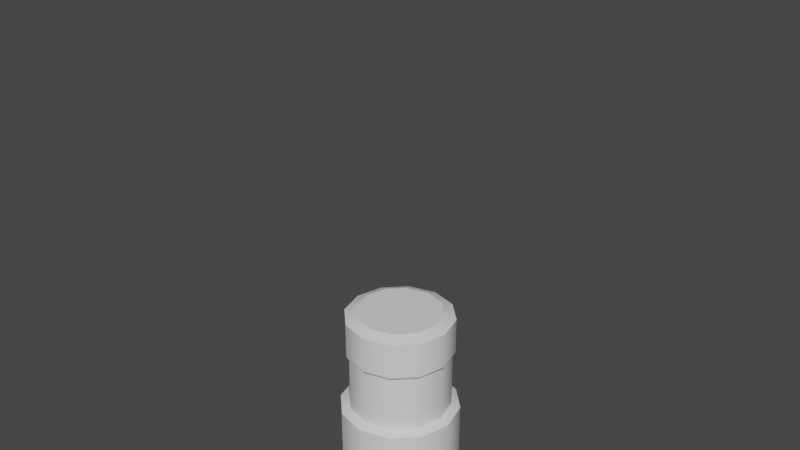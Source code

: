 # Source: up_cann01_A1_.blend  (saved by Blender 2.92.15; exported with 4.5.12 LTS)
import bpy
from mathutils import Matrix  # noqa: F401  (used for matrix-valued properties, if any)

bpy.ops.wm.read_factory_settings(use_empty=True)
scene = bpy.context.scene
scene.name = 'Scene'

# ---- collections
col_collection = bpy.data.collections.new('Collection'); scene.collection.children.link(col_collection)

# ---- materials (node trees are filled in below, after node groups)
mat_default = bpy.data.materials.new('default')
mat_default.use_transparent_shadow = False
mat_default.diffuse_color = (0.588, 0.588, 0.588, 1.0)
mat_default.roughness = 0.8586
mat_default.specular_intensity = 0.0
mat_default.metallic = 1.0
mat_ap_cans1 = bpy.data.materials.new('ap_cans1')
mat_ap_cans1.use_transparent_shadow = False

# ---- node groups
ng_auto_smooth = bpy.data.node_groups.new('Auto Smooth', 'GeometryNodeTree')
_s = ng_auto_smooth.interface.new_socket(name='Geometry', in_out='OUTPUT', socket_type='NodeSocketGeometry')
_s = ng_auto_smooth.interface.new_socket(name='Geometry', in_out='INPUT', socket_type='NodeSocketGeometry')
_s = ng_auto_smooth.interface.new_socket(name='Angle', in_out='INPUT', socket_type='NodeSocketFloat')
_s.subtype = 'ANGLE'
_s.min_value = 0.0
_s.max_value = 3.142
ng_auto_smooth.is_modifier = True
_N = ng_auto_smooth.nodes; _L = ng_auto_smooth.links
n0 = _N.new('NodeGroupOutput'); n0.name = 'Group Output'; n0.location = (480, -100)
n1 = _N.new('NodeGroupInput'); n1.name = 'Group Input'; n1.location = (-420, -300)
n2 = _N.new('NodeGroupInput'); n2.name = 'Group Input.001'; n2.location = (-60, -100)
n3 = _N.new('GeometryNodeSetShadeSmooth'); n3.name = 'Set Shade Smooth'; n3.location = (120, -100)
n3.domain = 'EDGE'
n4 = _N.new('GeometryNodeSetShadeSmooth'); n4.name = 'Set Shade Smooth.001'; n4.location = (300, -100)
n5 = _N.new('GeometryNodeInputMeshEdgeAngle'); n5.name = 'Edge Angle'; n5.location = (-420, -220)
n6 = _N.new('GeometryNodeInputEdgeSmooth'); n6.name = 'Is Edge Smooth'; n6.location = (-60, -160)
n7 = _N.new('GeometryNodeInputShadeSmooth'); n7.name = 'Is Face Smooth'; n7.location = (-240, -340)
n8 = _N.new('FunctionNodeBooleanMath'); n8.name = 'Boolean Math'; n8.location = (-60, -220)
n9 = _N.new('FunctionNodeCompare'); n9.name = 'Compare'; n9.location = (-240, -180)
n9.operation = 'LESS_EQUAL'
_L.new(n5.outputs[0], n9.inputs[0])
_L.new(n4.outputs[0], n0.inputs[0])
_L.new(n1.outputs[1], n9.inputs[1])
_L.new(n9.outputs[0], n8.inputs[0])
_L.new(n7.outputs[0], n8.inputs[1])
_L.new(n2.outputs[0], n3.inputs[0])
_L.new(n6.outputs[0], n3.inputs[1])
_L.new(n3.outputs[0], n4.inputs[0])
_L.new(n8.outputs[0], n3.inputs[2])
n0.is_active_output = True

# ---- material node trees
mat_default.use_nodes = True; mat_default.node_tree.nodes.clear()
_N = mat_default.node_tree.nodes; _L = mat_default.node_tree.links
n0 = _N.new('ShaderNodeBsdfPrincipled'); n0.name = 'Principled BSDF'; n0.location = (10, 300)
n0.distribution = 'GGX'
n0.subsurface_method = 'BURLEY'
n0.inputs[0].default_value = (0.588, 0.588, 0.588, 1.0)
n0.inputs[1].default_value = 1.0
n0.inputs[2].default_value = 0.8586
n0.inputs[3].default_value = 1.45
n0.inputs[13].default_value = 0.0
n0.inputs[27].default_value = (0.0, 0.0, 0.0, 1.0)
n1 = _N.new('ShaderNodeOutputMaterial'); n1.name = 'Material Output'; n1.location = (300, 300)
n2 = _N.new('ShaderNodeNormalMap'); n2.name = 'Normal Map'; n2.location = (-300, -300)
n2.label = 'Normal/Map'
_L.new(n0.outputs[0], n1.inputs[0])
_L.new(n2.outputs[0], n0.inputs[5])
n1.is_active_output = True
mat_ap_cans1.use_nodes = True; mat_ap_cans1.node_tree.nodes.clear()
_N = mat_ap_cans1.node_tree.nodes; _L = mat_ap_cans1.node_tree.links
n0 = _N.new('ShaderNodeBsdfPrincipled'); n0.name = 'Principled BSDF'; n0.location = (10, 300)
n0.distribution = 'GGX'
n0.subsurface_method = 'BURLEY'
n0.inputs[3].default_value = 1.45
n0.inputs[27].default_value = (0.0, 0.0, 0.0, 1.0)
n0.inputs[28].default_value = 1.0
n1 = _N.new('ShaderNodeOutputMaterial'); n1.name = 'Material Output'; n1.location = (300, 300)
_L.new(n0.outputs[0], n1.inputs[0])
n1.is_active_output = True

# ---- world
world_world = bpy.data.worlds.new('World'); scene.world = world_world
world_world.use_nodes = True; world_world.node_tree.nodes.clear()
_N = world_world.node_tree.nodes; _L = world_world.node_tree.links
n0 = _N.new('ShaderNodeOutputWorld'); n0.name = 'World Output'; n0.location = (300, 300)
n1 = _N.new('ShaderNodeBackground'); n1.name = 'Background'; n1.location = (10, 300)
n1.inputs[0].default_value = (0.05088, 0.05088, 0.05088, 1.0)
_L.new(n1.outputs[0], n0.inputs[0])
n0.is_active_output = True
world_world.color = (0.05088, 0.05088, 0.05088)
world_world.use_sun_shadow = False
world_world.sun_shadow_jitter_overblur = 0.0

# ---- meshes
me_mesh_002 = bpy.data.meshes.new('Mesh.002')
me_mesh_002.from_pydata([(3.343e-08, 6.411e-09, 0.1088), (3.343e-08, -9.282e-09, -0.2502), (0.0718, 6.411e-09, 0.1088), (-0.0359, -0.06218, 0.1088), (-0.0359, 0.06218, 0.1088)], [], [(3, 2, 0), (2, 3, 1), (4, 3, 0), (3, 4, 1), (2, 4, 0), (4, 2, 1)])
me_mesh_002.polygons.foreach_set('use_smooth', [True] * 6)
_uv = me_mesh_002.uv_layers.new(name='UVChannel_1')
_uv.uv.foreach_set('vector', [0.0, 0.0, 0.0, 0.0, 0.0, 0.0, 0.0, 0.0, 0.0, 0.0, 0.0, 0.0, 0.0, 0.0, 0.0, 0.0, 0.0, 0.0, 0.0, 0.0, 0.0, 0.0, 0.0, 0.0, 0.0, 0.0, 0.0, 0.0, 0.0, 0.0, 0.0, 0.0, 0.0, 0.0, 0.0, 0.0])
me_mesh_002.materials.append(mat_default)
me_mesh_002.use_remesh_fix_poles = True
me_mesh_002.use_remesh_preserve_attributes = False
me_mesh_002.use_mirror_vertex_groups = False
me_mesh_002.update()
me_mesh_002.normals_split_custom_set([tuple(v) for v in zip(*[iter([-0.4378, -0.7583, 0.483, 0.8756, 0.0, 0.483, 0.0, 0.0, 1.0, 0.8756, 0.0, 0.483, -0.4378, -0.7583, 0.483, 0.0, 1.463e-06, -1.0, -0.4378, 0.7583, 0.483, -0.4378, -0.7583, 0.483, 0.0, 0.0, 1.0, -0.4378, -0.7583, 0.483, -0.4378, 0.7583, 0.483, 0.0, 1.463e-06, -1.0, 0.8756, 0.0, 0.483, -0.4378, 0.7583, 0.483, 0.0, 0.0, 1.0, -0.4378, 0.7583, 0.483, 0.8756, 0.0, 0.483, 0.0, 1.463e-06, -1.0])] * 3)])
me_mesh_003 = bpy.data.meshes.new('Mesh.003')
me_mesh_003.from_pydata([(3.343e-08, 6.411e-09, 0.1088), (3.343e-08, -9.282e-09, -0.2502), (0.0718, 6.411e-09, 0.1088), (-0.0359, -0.06218, 0.1088), (-0.0359, 0.06218, 0.1088)], [], [(3, 2, 0), (2, 3, 1), (4, 3, 0), (3, 4, 1), (2, 4, 0), (4, 2, 1)])
me_mesh_003.polygons.foreach_set('use_smooth', [True] * 6)
_uv = me_mesh_003.uv_layers.new(name='UVChannel_1')
_uv.uv.foreach_set('vector', [0.0, 0.0, 0.0, 0.0, 0.0, 0.0, 0.0, 0.0, 0.0, 0.0, 0.0, 0.0, 0.0, 0.0, 0.0, 0.0, 0.0, 0.0, 0.0, 0.0, 0.0, 0.0, 0.0, 0.0, 0.0, 0.0, 0.0, 0.0, 0.0, 0.0, 0.0, 0.0, 0.0, 0.0, 0.0, 0.0])
me_mesh_003.materials.append(mat_default)
me_mesh_003.use_remesh_fix_poles = True
me_mesh_003.use_remesh_preserve_attributes = False
me_mesh_003.use_mirror_vertex_groups = False
me_mesh_003.update()
me_mesh_003.normals_split_custom_set([tuple(v) for v in zip(*[iter([-0.4378, -0.7583, 0.483, 0.8756, 0.0, 0.483, 0.0, 0.0, 1.0, 0.8756, 0.0, 0.483, -0.4378, -0.7583, 0.483, 0.0, 1.463e-06, -1.0, -0.4378, 0.7583, 0.483, -0.4378, -0.7583, 0.483, 0.0, 0.0, 1.0, -0.4378, -0.7583, 0.483, -0.4378, 0.7583, 0.483, 0.0, 1.463e-06, -1.0, 0.8756, 0.0, 0.483, -0.4378, 0.7583, 0.483, 0.0, 0.0, 1.0, -0.4378, 0.7583, 0.483, 0.8756, 0.0, 0.483, 0.0, 1.463e-06, -1.0])] * 3)])
me_mesh = bpy.data.meshes.new('Mesh')
me_mesh.from_pydata([(3.343e-08, 6.411e-09, 0.1088), (3.343e-08, -9.282e-09, -0.2502), (0.0718, 6.411e-09, 0.1088), (-0.0359, -0.06218, 0.1088), (-0.0359, 0.06218, 0.1088)], [], [(3, 2, 0), (2, 3, 1), (4, 3, 0), (3, 4, 1), (2, 4, 0), (4, 2, 1)])
_uv = me_mesh.uv_layers.new(name='UVChannel_1')
_uv.uv.foreach_set('vector', [0.0, 0.0, 0.0, 0.0, 0.0, 0.0, 0.0, 0.0, 0.0, 0.0, 0.0, 0.0, 0.0, 0.0, 0.0, 0.0, 0.0, 0.0, 0.0, 0.0, 0.0, 0.0, 0.0, 0.0, 0.0, 0.0, 0.0, 0.0, 0.0, 0.0, 0.0, 0.0, 0.0, 0.0, 0.0, 0.0])
me_mesh.materials.append(mat_default)
me_mesh.use_remesh_fix_poles = True
me_mesh.use_remesh_preserve_attributes = False
me_mesh.use_mirror_vertex_groups = False
me_mesh.update()
me_mesh.normals_split_custom_set([tuple(v) for v in zip(*[iter([0.0, 0.0, 1.0, 0.0, 0.0, 1.0, 0.0, 0.0, 1.0, 0.4975, -0.8617, -0.0995, 0.4975, -0.8617, -0.0995, 0.4975, -0.8617, -0.0995, 0.0, 0.0, 1.0, 0.0, 0.0, 1.0, 0.0, 0.0, 1.0, -0.995, 0.0, -0.0995, -0.995, 0.0, -0.0995, -0.995, 0.0, -0.0995, 0.0, 0.0, 1.0, 0.0, 0.0, 1.0, 0.0, 0.0, 1.0, 0.4975, 0.8617, -0.0995, 0.4975, 0.8617, -0.0995, 0.4975, 0.8617, -0.0995])] * 3)])
me_cylinder_001 = bpy.data.meshes.new('Cylinder.001')
me_cylinder_001.from_pydata([(-1.487e-08, 0.2173, 0.02283), (-1.487e-08, 0.2173, 0.2599), (0.1086, 0.1882, 0.02283), (0.1086, 0.1882, 0.2599), (0.1882, 0.1086, 0.02283), (0.1882, 0.1086, 0.2599), (0.2173, -1.748e-08, 0.02283), (0.2173, -1.748e-08, 0.2599), (0.1882, -0.1086, 0.02283), (0.1882, -0.1086, 0.2599), (0.1086, -0.1882, 0.02283), (0.1086, -0.1882, 0.2599), (1.794e-08, -0.2173, 0.02283), (1.794e-08, -0.2173, 0.2599), (-0.1086, -0.1882, 0.02283), (-0.1086, -0.1882, 0.2599), (-0.1882, -0.1086, 0.02283), (-0.1882, -0.1086, 0.2599), (-0.2173, -1.09e-07, 0.02283), (-0.2173, -1.09e-07, 0.2599), (-0.1882, 0.1086, 0.02283), (-0.1882, 0.1086, 0.2599), (-0.1086, 0.1882, 0.02283), (-0.1086, 0.1882, 0.2599), (0.1146, 0.1985, 0.2765), (-1.327e-08, 0.2293, 0.2765), (0.1985, 0.1146, 0.2765), (0.2293, -1.622e-08, 0.2765), (0.1985, -0.1146, 0.2765), (0.1146, -0.1985, 0.2765), (2.134e-08, -0.2293, 0.2765), (-0.1146, -0.1985, 0.2765), (-0.1985, -0.1146, 0.2765), (-0.2293, -1.128e-07, 0.2765), (-0.1985, 0.1146, 0.2765), (-0.1146, 0.1985, 0.2765), (0.1146, 0.1985, 0.43), (-1.327e-08, 0.2293, 0.43), (0.1985, 0.1146, 0.43), (0.2293, -1.622e-08, 0.43), (0.1985, -0.1146, 0.43), (0.1146, -0.1985, 0.43), (2.134e-08, -0.2293, 0.43), (-0.1146, -0.1985, 0.43), (-0.1985, -0.1146, 0.43), (-0.2293, -1.128e-07, 0.43), (-0.1985, 0.1146, 0.43), (-0.1146, 0.1985, 0.43), (0.09029, 0.1564, 0.45), (-1.449e-08, 0.1806, 0.45), (0.1564, 0.09029, 0.45), (0.1806, -2.158e-08, 0.45), (0.1564, -0.09029, 0.45), (0.09029, -0.1564, 0.45), (1.278e-08, -0.1806, 0.45), (-0.09029, -0.1564, 0.45), (-0.1564, -0.09029, 0.45), (-0.1806, -9.764e-08, 0.45), (-0.1564, 0.09029, 0.45), (-0.09029, 0.1564, 0.45), (-1.315e-08, 0.2546, 0.003526), (0.1273, 0.2205, 0.003526), (0.2205, 0.1273, 0.003526), (0.2546, -1.355e-08, 0.003526), (0.2205, -0.1273, 0.003526), (0.1273, -0.2205, 0.003526), (2.53e-08, -0.2546, 0.003526), (-0.1273, -0.2205, 0.003526), (-0.2205, -0.1273, 0.003526), (-0.2546, -1.208e-07, 0.003526), (-0.2205, 0.1273, 0.003526), (-0.1273, 0.2205, 0.003526), (-1.002e-08, 0.2546, -0.3673), (0.1273, 0.2205, -0.3673), (0.2205, 0.1273, -0.3673), (0.2546, -1.355e-08, -0.3673), (0.2205, -0.1273, -0.3673), (0.1273, -0.2205, -0.3673), (2.843e-08, -0.2546, -0.3673), (-0.1273, -0.2205, -0.3673), (-0.2205, -0.1273, -0.3673), (-0.2546, -1.208e-07, -0.3673), (-0.2205, 0.1273, -0.3673), (-0.1273, 0.2205, -0.3673), (-1.273e-08, 0.1855, -0.4348), (0.09275, 0.1607, -0.4348), (0.1607, 0.09275, -0.4348), (0.1855, -1.907e-08, -0.4348), (0.1607, -0.09275, -0.4348), (0.09275, -0.1607, -0.4348), (1.528e-08, -0.1855, -0.4348), (-0.09275, -0.1607, -0.4348), (-0.1607, -0.09275, -0.4348), (-0.1855, -9.721e-08, -0.4348), (-0.1607, 0.09275, -0.4348), (-0.09275, 0.1607, -0.4348)], [], [(0, 1, 3, 2), (2, 3, 5, 4), (4, 5, 7, 6), (6, 7, 9, 8), (8, 9, 11, 10), (10, 11, 13, 12), (12, 13, 15, 14), (14, 15, 17, 16), (16, 17, 19, 18), (18, 19, 21, 20), (1, 23, 35, 25), (20, 21, 23, 22), (22, 23, 1, 0), (16, 18, 69, 68), (31, 30, 42, 43), (3, 1, 25, 24), (7, 5, 26, 27), (23, 21, 34, 35), (5, 3, 24, 26), (21, 19, 33, 34), (19, 17, 32, 33), (17, 15, 31, 32), (15, 13, 30, 31), (13, 11, 29, 30), (11, 9, 28, 29), (9, 7, 27, 28), (46, 45, 57, 58), (28, 27, 39, 40), (35, 34, 46, 47), (24, 25, 37, 36), (32, 31, 43, 44), (29, 28, 40, 41), (25, 35, 47, 37), (26, 24, 36, 38), (33, 32, 44, 45), (30, 29, 41, 42), (27, 26, 38, 39), (34, 33, 45, 46), (48, 49, 59, 58, 57, 56, 55, 54, 53, 52, 51, 50), (43, 42, 54, 55), (40, 39, 51, 52), (47, 46, 58, 59), (36, 37, 49, 48), (44, 43, 55, 56), (41, 40, 52, 53), (37, 47, 59, 49), (38, 36, 48, 50), (45, 44, 56, 57), (42, 41, 53, 54), (39, 38, 50, 51), (62, 63, 75, 74), (14, 16, 68, 67), (12, 14, 67, 66), (10, 12, 66, 65), (8, 10, 65, 64), (6, 8, 64, 63), (22, 0, 60, 71), (0, 2, 61, 60), (4, 6, 63, 62), (20, 22, 71, 70), (2, 4, 62, 61), (18, 20, 70, 69), (77, 78, 90, 89), (69, 70, 82, 81), (66, 67, 79, 78), (63, 64, 76, 75), (70, 71, 83, 82), (60, 61, 73, 72), (67, 68, 80, 79), (64, 65, 77, 76), (71, 60, 72, 83), (61, 62, 74, 73), (68, 69, 81, 80), (65, 66, 78, 77), (84, 85, 86, 87, 88, 89, 90, 91, 92, 93, 94, 95), (74, 75, 87, 86), (81, 82, 94, 93), (78, 79, 91, 90), (75, 76, 88, 87), (82, 83, 95, 94), (72, 73, 85, 84), (79, 80, 92, 91), (76, 77, 89, 88), (83, 72, 84, 95), (73, 74, 86, 85), (80, 81, 93, 92)])
me_cylinder_001.polygons.foreach_set('use_smooth', [True] * 86)
_k = set([(1, 3), (1, 23), (3, 5), (5, 7), (7, 9), (9, 11), (11, 13), (13, 15), (15, 17), (17, 19), (19, 21), (21, 23), (24, 25), (24, 26), (25, 35), (26, 27), (27, 28), (28, 29), (29, 30), (30, 31), (31, 32), (32, 33), (33, 34), (34, 35), (48, 49), (48, 50), (49, 59), (50, 51), (51, 52), (52, 53), (53, 54), (54, 55), (55, 56), (56, 57), (57, 58), (58, 59), (72, 73), (72, 83), (73, 74), (74, 75), (75, 76), (76, 77), (77, 78), (78, 79), (79, 80), (80, 81), (81, 82), (82, 83), (84, 85), (84, 95), (85, 86), (86, 87), (87, 88), (88, 89), (89, 90), (90, 91), (91, 92), (92, 93), (93, 94), (94, 95)])
me_cylinder_001.attributes.new('sharp_edge', 'BOOLEAN', 'EDGE').data.foreach_set('value', [ (min(e.vertices), max(e.vertices)) in _k for e in me_cylinder_001.edges])
_uv = me_cylinder_001.uv_layers.new(name='UVMap')
_uv.uv.foreach_set('vector', [1.0, 0.5, 1.0, 1.0, 0.9167, 1.0, 0.9167, 0.5, 0.9167, 0.5, 0.9167, 1.0, 0.8333, 1.0, 0.8333, 0.5, 0.8333, 0.5, 0.8333, 1.0, 0.75, 1.0, 0.75, 0.5, 0.75, 0.5, 0.75, 1.0, 0.6667, 1.0, 0.6667, 0.5, 0.6667, 0.5, 0.6667, 1.0, 0.5833, 1.0, 0.5833, 0.5, 0.5833, 0.5, 0.5833, 1.0, 0.5, 1.0, 0.5, 0.5, 0.5, 0.5, 0.5, 1.0, 0.4167, 1.0, 0.4167, 0.5, 0.4167, 0.5, 0.4167, 1.0, 0.3333, 1.0, 0.3333, 0.5, 0.3333, 0.5, 0.3333, 1.0, 0.25, 1.0, 0.25, 0.5, 0.25, 0.5, 0.25, 1.0, 0.1667, 1.0, 0.1667, 0.5, 7.451e-08, 1.0, 0.08333, 1.0, 0.08333, 1.0, 7.451e-08, 1.0, 0.1667, 0.5, 0.1667, 1.0, 0.08333, 1.0, 0.08333, 0.5, 0.08333, 0.5, 0.08333, 1.0, 7.451e-08, 1.0, 7.451e-08, 0.5, 0.3333, 0.5, 0.25, 0.5, 0.25, 0.5, 0.3333, 0.5, 0.4167, 1.0, 0.5, 1.0, 0.5, 1.0, 0.4167, 1.0, 0.9167, 1.0, 1.0, 1.0, 1.0, 1.0, 0.9167, 1.0, 0.75, 1.0, 0.8333, 1.0, 0.8333, 1.0, 0.75, 1.0, 0.08333, 1.0, 0.1667, 1.0, 0.1667, 1.0, 0.08333, 1.0, 0.8333, 1.0, 0.9167, 1.0, 0.9167, 1.0, 0.8333, 1.0, 0.1667, 1.0, 0.25, 1.0, 0.25, 1.0, 0.1667, 1.0, 0.25, 1.0, 0.3333, 1.0, 0.3333, 1.0, 0.25, 1.0, 0.3333, 1.0, 0.4167, 1.0, 0.4167, 1.0, 0.3333, 1.0, 0.4167, 1.0, 0.5, 1.0, 0.5, 1.0, 0.4167, 1.0, 0.5, 1.0, 0.5833, 1.0, 0.5833, 1.0, 0.5, 1.0, 0.5833, 1.0, 0.6667, 1.0, 0.6667, 1.0, 0.5833, 1.0, 0.6667, 1.0, 0.75, 1.0, 0.75, 1.0, 0.6667, 1.0, 0.1667, 1.0, 0.25, 1.0, 0.25, 1.0, 0.1667, 1.0, 0.6667, 1.0, 0.75, 1.0, 0.75, 1.0, 0.6667, 1.0, 0.08333, 1.0, 0.1667, 1.0, 0.1667, 1.0, 0.08333, 1.0, 0.9167, 1.0, 1.0, 1.0, 1.0, 1.0, 0.9167, 1.0, 0.3333, 1.0, 0.4167, 1.0, 0.4167, 1.0, 0.3333, 1.0, 0.5833, 1.0, 0.6667, 1.0, 0.6667, 1.0, 0.5833, 1.0, 7.451e-08, 1.0, 0.08333, 1.0, 0.08333, 1.0, 7.451e-08, 1.0, 0.8333, 1.0, 0.9167, 1.0, 0.9167, 1.0, 0.8333, 1.0, 0.25, 1.0, 0.3333, 1.0, 0.3333, 1.0, 0.25, 1.0, 0.5, 1.0, 0.5833, 1.0, 0.5833, 1.0, 0.5, 1.0, 0.75, 1.0, 0.8333, 1.0, 0.8333, 1.0, 0.75, 1.0, 0.1667, 1.0, 0.25, 1.0, 0.25, 1.0, 0.1667, 1.0, 0.37, 0.4578, 0.25, 0.49, 0.13, 0.4578, 0.04215, 0.37, 0.01, 0.25, 0.04215, 0.13, 0.13, 0.04215, 0.25, 0.01, 0.37, 0.04215, 0.4578, 0.13, 0.49, 0.25, 0.4578, 0.37, 0.4167, 1.0, 0.5, 1.0, 0.5, 1.0, 0.4167, 1.0, 0.6667, 1.0, 0.75, 1.0, 0.75, 1.0, 0.6667, 1.0, 0.08333, 1.0, 0.1667, 1.0, 0.1667, 1.0, 0.08333, 1.0, 0.9167, 1.0, 1.0, 1.0, 1.0, 1.0, 0.9167, 1.0, 0.3333, 1.0, 0.4167, 1.0, 0.4167, 1.0, 0.3333, 1.0, 0.5833, 1.0, 0.6667, 1.0, 0.6667, 1.0, 0.5833, 1.0, 7.451e-08, 1.0, 0.08333, 1.0, 0.08333, 1.0, 7.451e-08, 1.0, 0.8333, 1.0, 0.9167, 1.0, 0.9167, 1.0, 0.8333, 1.0, 0.25, 1.0, 0.3333, 1.0, 0.3333, 1.0, 0.25, 1.0, 0.5, 1.0, 0.5833, 1.0, 0.5833, 1.0, 0.5, 1.0, 0.75, 1.0, 0.8333, 1.0, 0.8333, 1.0, 0.75, 1.0, 0.8333, 0.5, 0.75, 0.5, 0.75, 0.5, 0.8333, 0.5, 0.4167, 0.5, 0.3333, 0.5, 0.3333, 0.5, 0.4167, 0.5, 0.5, 0.5, 0.4167, 0.5, 0.4167, 0.5, 0.5, 0.5, 0.5833, 0.5, 0.5, 0.5, 0.5, 0.5, 0.5833, 0.5, 0.6667, 0.5, 0.5833, 0.5, 0.5833, 0.5, 0.6667, 0.5, 0.75, 0.5, 0.6667, 0.5, 0.6667, 0.5, 0.75, 0.5, 0.08333, 0.5, 7.451e-08, 0.5, 7.451e-08, 0.5, 0.08333, 0.5, 1.0, 0.5, 0.9167, 0.5, 0.9167, 0.5, 1.0, 0.5, 0.8333, 0.5, 0.75, 0.5, 0.75, 0.5, 0.8333, 0.5, 0.1667, 0.5, 0.08333, 0.5, 0.08333, 0.5, 0.1667, 0.5, 0.9167, 0.5, 0.8333, 0.5, 0.8333, 0.5, 0.9167, 0.5, 0.25, 0.5, 0.1667, 0.5, 0.1667, 0.5, 0.25, 0.5, 0.5833, 0.5, 0.5, 0.5, 0.5, 0.5, 0.5833, 0.5, 0.25, 0.5, 0.1667, 0.5, 0.1667, 0.5, 0.25, 0.5, 0.5, 0.5, 0.4167, 0.5, 0.4167, 0.5, 0.5, 0.5, 0.75, 0.5, 0.6667, 0.5, 0.6667, 0.5, 0.75, 0.5, 0.1667, 0.5, 0.08333, 0.5, 0.08333, 0.5, 0.1667, 0.5, 1.0, 0.5, 0.9167, 0.5, 0.9167, 0.5, 1.0, 0.5, 0.4167, 0.5, 0.3333, 0.5, 0.3333, 0.5, 0.4167, 0.5, 0.6667, 0.5, 0.5833, 0.5, 0.5833, 0.5, 0.6667, 0.5, 0.08333, 0.5, 7.451e-08, 0.5, 7.451e-08, 0.5, 0.08333, 0.5, 0.9167, 0.5, 0.8333, 0.5, 0.8333, 0.5, 0.9167, 0.5, 0.3333, 0.5, 0.25, 0.5, 0.25, 0.5, 0.3333, 0.5, 0.5833, 0.5, 0.5, 0.5, 0.5, 0.5, 0.5833, 0.5, 0.75, 0.49, 0.87, 0.4578, 0.9578, 0.37, 0.99, 0.25, 0.9578, 0.13, 0.87, 0.04215, 0.75, 0.01, 0.63, 0.04215, 0.5422, 0.13, 0.51, 0.25, 0.5422, 0.37, 0.63, 0.4578, 0.8333, 0.5, 0.75, 0.5, 0.75, 0.5, 0.8333, 0.5, 0.25, 0.5, 0.1667, 0.5, 0.1667, 0.5, 0.25, 0.5, 0.5, 0.5, 0.4167, 0.5, 0.4167, 0.5, 0.5, 0.5, 0.75, 0.5, 0.6667, 0.5, 0.6667, 0.5, 0.75, 0.5, 0.1667, 0.5, 0.08333, 0.5, 0.08333, 0.5, 0.1667, 0.5, 1.0, 0.5, 0.9167, 0.5, 0.9167, 0.5, 1.0, 0.5, 0.4167, 0.5, 0.3333, 0.5, 0.3333, 0.5, 0.4167, 0.5, 0.6667, 0.5, 0.5833, 0.5, 0.5833, 0.5, 0.6667, 0.5, 0.08333, 0.5, 7.451e-08, 0.5, 7.451e-08, 0.5, 0.08333, 0.5, 0.9167, 0.5, 0.8333, 0.5, 0.8333, 0.5, 0.9167, 0.5, 0.3333, 0.5, 0.25, 0.5, 0.25, 0.5, 0.3333, 0.5])
me_cylinder_001.materials.append(mat_ap_cans1)
me_cylinder_001.use_remesh_fix_poles = True
me_cylinder_001.use_remesh_preserve_attributes = False
me_cylinder_001.use_mirror_vertex_groups = False
me_cylinder_001.update()

# ---- objects
ob_hp_light_1 = bpy.data.objects.new('hp_light_1', me_mesh_002)
ob_hp_emit_1 = bpy.data.objects.new('hp_emit_1', me_mesh_003)
ob_hp_dummyroot = bpy.data.objects.new('hp_dummyroot', me_mesh)
ob_cannister = bpy.data.objects.new('cannister', me_cylinder_001)

# ---- transforms, parenting, visibility, modifiers, constraints
ob_hp_light_1.parent = ob_hp_dummyroot
ob_hp_light_1.matrix_parent_inverse = Matrix(((1.0, -0.0, 0.0, 3.343e-08), (-0.0, 1.0, -0.0, 1.18e-09), (-0.0, 0.0, 1.0, -2.383), (-0.0, 0.0, -0.0, 1.0)))
ob_hp_light_1.location = (-3.343e-08, -1.18e-09, 2.383)
ob_hp_light_1.color = (0.8, 0.8, 0.8, 1.0)
ob_hp_light_1.lineart.crease_threshold = 0.0
ob_hp_emit_1.parent = ob_hp_dummyroot
ob_hp_emit_1.matrix_parent_inverse = Matrix(((1.0, -0.0, 0.0, 3.343e-08), (-0.0, 1.0, -0.0, 1.18e-09), (-0.0, 0.0, 1.0, -2.383), (-0.0, 0.0, -0.0, 1.0)))
ob_hp_emit_1.location = (-3.343e-08, -1.18e-09, 2.383)
ob_hp_emit_1.color = (0.8, 0.8, 0.8, 1.0)
ob_hp_emit_1.lineart.crease_threshold = 0.0
ob_hp_dummyroot.location = (-3.343e-08, -1.18e-09, 2.383)
ob_hp_dummyroot.color = (0.8, 0.8, 0.8, 1.0)
ob_hp_dummyroot.lineart.crease_threshold = 0.0
ob_cannister.parent = ob_hp_dummyroot
ob_cannister.matrix_parent_inverse = Matrix(((1.0, -0.0, 0.0, 3.343e-08), (-0.0, 1.0, -0.0, 1.18e-09), (-0.0, 0.0, 1.0, -2.383), (-0.0, 0.0, -0.0, 1.0)))
ob_cannister.location = (-2.532e-08, 3.184e-09, 0.3861)
ob_cannister.lineart.crease_threshold = 0.0
_m = ob_cannister.modifiers.new('Auto Smooth', 'NODES')
_m.node_group = ng_auto_smooth
_gi = [s.identifier for s in ng_auto_smooth.interface.items_tree if s.item_type == 'SOCKET' and s.in_out == 'INPUT']
_m[_gi[1]] = 0.7854  # Angle

# ---- collection membership
col_collection.objects.link(ob_hp_light_1)
col_collection.objects.link(ob_hp_emit_1)
col_collection.objects.link(ob_hp_dummyroot)
col_collection.objects.link(ob_cannister)

# ---- scene / render settings (as saved in the file)
scene.frame_start = 1; scene.frame_end = 250; scene.frame_set(1)
scene.render.engine = 'BLENDER_EEVEE_NEXT'
scene.render.fps = 30
scene.cycles.use_denoising = False
scene.cycles.samples = 128
scene.cycles.sampling_pattern = 'TABULATED_SOBOL'
scene.cycles.use_adaptive_sampling = False
scene.cycles.use_light_tree = False
scene.view_settings.view_transform = 'Filmic'
bpy.context.view_layer.update()

# ---- added for rendering (the .blend has no active camera and no usable light): camera, sun
cam_auto = bpy.data.cameras.new('AutoCamera')
cam_auto.lens = 50.0
cam_auto.sensor_width = 36.0
cam_auto.clip_end = 1000.0
ob_auto_camera = bpy.data.objects.new('AutoCamera', cam_auto)
scene.collection.objects.link(ob_auto_camera)
ob_auto_camera.location = (2.44279, -2.93135, 3.17557)
ob_auto_camera.rotation_euler = (1.09748, -7.21219e-08, 0.694738)
scene.camera = ob_auto_camera
light_auto_sun = bpy.data.lights.new('AutoSun', 'SUN')
light_auto_sun.energy = 3.0
light_auto_sun.angle = 0.0523599
ob_auto_sun = bpy.data.objects.new('AutoSun', light_auto_sun)
scene.collection.objects.link(ob_auto_sun)
ob_auto_sun.rotation_euler = (0.872665, 0.174533, 0.523599)
bpy.context.view_layer.update()
